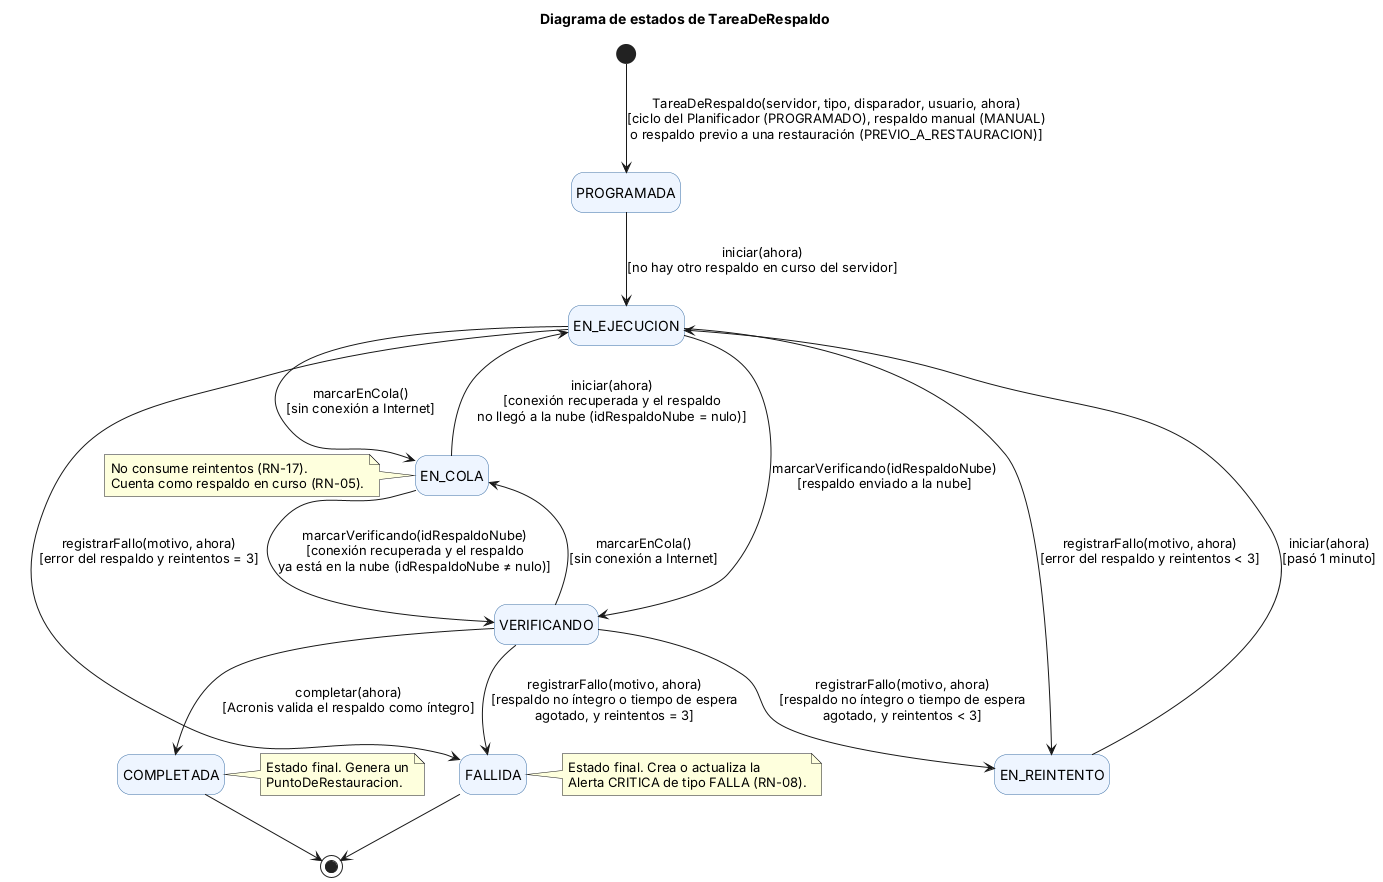

The diagram above was rendered by PlantUML. Its source (embedded in the PNG):
@startuml 07-estados-tarea
title Diagrama de estados de TareaDeRespaldo
skinparam shadowing false
skinparam defaultFontName Arial
skinparam state {
  BackgroundColor #EEF5FF
  BorderColor #3A6EA5
}
hide empty description

[*] --> PROGRAMADA : TareaDeRespaldo(servidor, tipo, disparador, usuario, ahora)\n[ciclo del Planificador (PROGRAMADO), respaldo manual (MANUAL)\no respaldo previo a una restauración (PREVIO_A_RESTAURACION)]
PROGRAMADA --> EN_EJECUCION : iniciar(ahora)\n[no hay otro respaldo en curso del servidor]
EN_EJECUCION --> VERIFICANDO : marcarVerificando(idRespaldoNube)\n[respaldo enviado a la nube]
VERIFICANDO --> COMPLETADA : completar(ahora)\n[Acronis valida el respaldo como íntegro]
EN_EJECUCION --> EN_COLA : marcarEnCola()\n[sin conexión a Internet]
VERIFICANDO --> EN_COLA : marcarEnCola()\n[sin conexión a Internet]
EN_COLA --> EN_EJECUCION : iniciar(ahora)\n[conexión recuperada y el respaldo\nno llegó a la nube (idRespaldoNube = nulo)]
EN_COLA --> VERIFICANDO : marcarVerificando(idRespaldoNube)\n[conexión recuperada y el respaldo\nya está en la nube (idRespaldoNube ≠ nulo)]
EN_EJECUCION --> EN_REINTENTO : registrarFallo(motivo, ahora)\n[error del respaldo y reintentos < 3]
VERIFICANDO --> EN_REINTENTO : registrarFallo(motivo, ahora)\n[respaldo no íntegro o tiempo de espera\nagotado, y reintentos < 3]
EN_REINTENTO --> EN_EJECUCION : iniciar(ahora)\n[pasó 1 minuto]
EN_EJECUCION --> FALLIDA : registrarFallo(motivo, ahora)\n[error del respaldo y reintentos = 3]
VERIFICANDO --> FALLIDA : registrarFallo(motivo, ahora)\n[respaldo no íntegro o tiempo de espera\nagotado, y reintentos = 3]
COMPLETADA --> [*]
FALLIDA --> [*]

note right of COMPLETADA
  Estado final. Genera un
  PuntoDeRestauracion.
end note
note right of FALLIDA
  Estado final. Crea o actualiza la
  Alerta CRITICA de tipo FALLA (RN-08).
end note
note left of EN_COLA
  No consume reintentos (RN-17).
  Cuenta como respaldo en curso (RN-05).
end note
@enduml